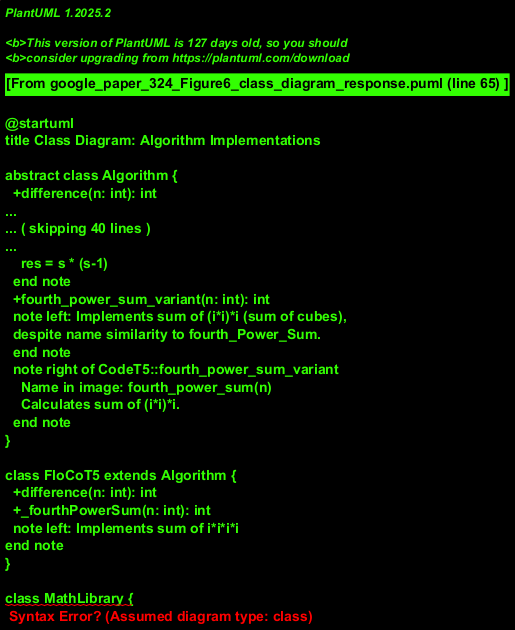

The diagram above was rendered by PlantUML. Its source (embedded in the PNG):
@startuml
title Class Diagram: Algorithm Implementations

abstract class Algorithm {
  +difference(n: int): int
  +calculate_power_sum(n: int): int
}
note right of Algorithm::difference
  Calculates S = (n*(n+1)) // 2
  then Res = S * (S-1)
end note
note right of Algorithm::calculate_power_sum
  Calculates sum of i^4 for i in 1 to n.
  Specific power may vary by implementation.
end note

class GroundTruth extends Algorithm {
  +difference(n: int): int
  +fourth_Power_Sum(n: int): int
  note left: Implements sum of i*i*i*i
}

class PLBART extends Algorithm {
  +difference(n: int): int
  note right of PLBART::difference
    Slight variation in formula shown in code:
    res = n * (n + 1)) // 2
    res = s * (S - 1)
    Assuming 's' is a typo for 'S' or 'n' from context.
    Or s = n * (n+1) // 2 (highlighted red `res = n * (n+1))//2`)
    Let's assume a variation for `difference`.
  end note
  +math_n(n: int): int
  note left: Implements sum of i*i*i (sum of cubes)
  note right of PLBART::math_n
    This is named 'math(n)' in image,
    renamed to avoid conflict and clarify its sum nature.
    It calculates sum of i*i*i.
  end note
}

class CodeT5 extends Algorithm {
  +difference(n: int): int
  note right of CodeT5::difference
    Variation in formula: s = n*n+1
    res = s * (s-1)
  end note
  +fourth_power_sum_variant(n: int): int
  note left: Implements sum of (i*i)*i (sum of cubes),
  despite name similarity to fourth_Power_Sum.
  end note
  note right of CodeT5::fourth_power_sum_variant
    Name in image: fourth_power_sum(n)
    Calculates sum of (i*i)*i.
  end note
}

class FloCoT5 extends Algorithm {
  +difference(n: int): int
  +_fourthPowerSum(n: int): int
  note left: Implements sum of i*i*i*i
end note
}

class MathLibrary {
  +import_statement()
  note right: Represents the "import math" concept.
  Not directly used by the flowchart logic for power sum,
  but shown as an initial step.
end note

FloCoT5 ..> MathLibrary : <<uses>>
note on link
  Assumption: The "import math" is a general
  dependency for the module containing these functions,
  even if not used by the specific power sum loop logic.
end note

PLBART -up-|> Algorithm
CodeT5 -up-|> Algorithm
FloCoT5 -up-|> Algorithm

@enduml